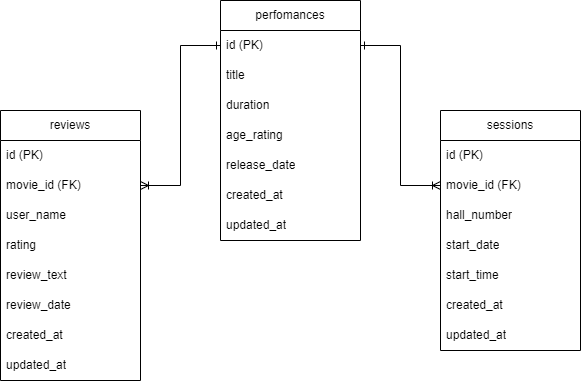

The diagram above was exported from draw.io. Its source (the exported page's mxGraphModel, read from the mxfile embedded in the PNG):
<mxGraphModel dx="4542" dy="5344" grid="1" gridSize="10" guides="1" tooltips="1" connect="1" arrows="1" fold="1" page="1" pageScale="1" pageWidth="3300" pageHeight="4681" math="0" shadow="0">
  <root>
    <mxCell id="0" />
    <mxCell id="1" parent="0" />
    <mxCell id="t-cFwBHvuxFqn-KrWdX0-1" value="perfomances" style="swimlane;fontStyle=0;childLayout=stackLayout;horizontal=1;startSize=30;horizontalStack=0;resizeParent=1;resizeParentMax=0;resizeLast=0;collapsible=1;marginBottom=0;whiteSpace=wrap;html=1;" vertex="1" parent="1">
      <mxGeometry x="160" y="-30" width="140" height="240" as="geometry" />
    </mxCell>
    <mxCell id="t-cFwBHvuxFqn-KrWdX0-2" value="id (PK)" style="text;strokeColor=none;fillColor=none;align=left;verticalAlign=middle;spacingLeft=4;spacingRight=4;overflow=hidden;points=[[0,0.5],[1,0.5]];portConstraint=eastwest;rotatable=0;whiteSpace=wrap;html=1;" vertex="1" parent="t-cFwBHvuxFqn-KrWdX0-1">
      <mxGeometry y="30" width="140" height="30" as="geometry" />
    </mxCell>
    <mxCell id="t-cFwBHvuxFqn-KrWdX0-3" value="title" style="text;strokeColor=none;fillColor=none;align=left;verticalAlign=middle;spacingLeft=4;spacingRight=4;overflow=hidden;points=[[0,0.5],[1,0.5]];portConstraint=eastwest;rotatable=0;whiteSpace=wrap;html=1;" vertex="1" parent="t-cFwBHvuxFqn-KrWdX0-1">
      <mxGeometry y="60" width="140" height="30" as="geometry" />
    </mxCell>
    <mxCell id="t-cFwBHvuxFqn-KrWdX0-4" value="duration" style="text;strokeColor=none;fillColor=none;align=left;verticalAlign=middle;spacingLeft=4;spacingRight=4;overflow=hidden;points=[[0,0.5],[1,0.5]];portConstraint=eastwest;rotatable=0;whiteSpace=wrap;html=1;" vertex="1" parent="t-cFwBHvuxFqn-KrWdX0-1">
      <mxGeometry y="90" width="140" height="30" as="geometry" />
    </mxCell>
    <mxCell id="t-cFwBHvuxFqn-KrWdX0-5" value="age_rating" style="text;strokeColor=none;fillColor=none;align=left;verticalAlign=middle;spacingLeft=4;spacingRight=4;overflow=hidden;points=[[0,0.5],[1,0.5]];portConstraint=eastwest;rotatable=0;whiteSpace=wrap;html=1;" vertex="1" parent="t-cFwBHvuxFqn-KrWdX0-1">
      <mxGeometry y="120" width="140" height="30" as="geometry" />
    </mxCell>
    <mxCell id="t-cFwBHvuxFqn-KrWdX0-6" value="release_date" style="text;strokeColor=none;fillColor=none;align=left;verticalAlign=middle;spacingLeft=4;spacingRight=4;overflow=hidden;points=[[0,0.5],[1,0.5]];portConstraint=eastwest;rotatable=0;whiteSpace=wrap;html=1;" vertex="1" parent="t-cFwBHvuxFqn-KrWdX0-1">
      <mxGeometry y="150" width="140" height="30" as="geometry" />
    </mxCell>
    <mxCell id="t-cFwBHvuxFqn-KrWdX0-7" value="created_at" style="text;strokeColor=none;fillColor=none;align=left;verticalAlign=middle;spacingLeft=4;spacingRight=4;overflow=hidden;points=[[0,0.5],[1,0.5]];portConstraint=eastwest;rotatable=0;whiteSpace=wrap;html=1;" vertex="1" parent="t-cFwBHvuxFqn-KrWdX0-1">
      <mxGeometry y="180" width="140" height="30" as="geometry" />
    </mxCell>
    <mxCell id="t-cFwBHvuxFqn-KrWdX0-8" value="updated_at" style="text;strokeColor=none;fillColor=none;align=left;verticalAlign=middle;spacingLeft=4;spacingRight=4;overflow=hidden;points=[[0,0.5],[1,0.5]];portConstraint=eastwest;rotatable=0;whiteSpace=wrap;html=1;" vertex="1" parent="t-cFwBHvuxFqn-KrWdX0-1">
      <mxGeometry y="210" width="140" height="30" as="geometry" />
    </mxCell>
    <mxCell id="t-cFwBHvuxFqn-KrWdX0-9" value="sessions" style="swimlane;fontStyle=0;childLayout=stackLayout;horizontal=1;startSize=30;horizontalStack=0;resizeParent=1;resizeParentMax=0;resizeLast=0;collapsible=1;marginBottom=0;whiteSpace=wrap;html=1;" vertex="1" parent="1">
      <mxGeometry x="380" y="80" width="140" height="240" as="geometry" />
    </mxCell>
    <mxCell id="t-cFwBHvuxFqn-KrWdX0-10" value="id (PK)" style="text;strokeColor=none;fillColor=none;align=left;verticalAlign=middle;spacingLeft=4;spacingRight=4;overflow=hidden;points=[[0,0.5],[1,0.5]];portConstraint=eastwest;rotatable=0;whiteSpace=wrap;html=1;" vertex="1" parent="t-cFwBHvuxFqn-KrWdX0-9">
      <mxGeometry y="30" width="140" height="30" as="geometry" />
    </mxCell>
    <mxCell id="t-cFwBHvuxFqn-KrWdX0-11" value="movie_id (FK)" style="text;strokeColor=none;fillColor=none;align=left;verticalAlign=middle;spacingLeft=4;spacingRight=4;overflow=hidden;points=[[0,0.5],[1,0.5]];portConstraint=eastwest;rotatable=0;whiteSpace=wrap;html=1;" vertex="1" parent="t-cFwBHvuxFqn-KrWdX0-9">
      <mxGeometry y="60" width="140" height="30" as="geometry" />
    </mxCell>
    <mxCell id="t-cFwBHvuxFqn-KrWdX0-12" value="hall_number" style="text;strokeColor=none;fillColor=none;align=left;verticalAlign=middle;spacingLeft=4;spacingRight=4;overflow=hidden;points=[[0,0.5],[1,0.5]];portConstraint=eastwest;rotatable=0;whiteSpace=wrap;html=1;" vertex="1" parent="t-cFwBHvuxFqn-KrWdX0-9">
      <mxGeometry y="90" width="140" height="30" as="geometry" />
    </mxCell>
    <mxCell id="t-cFwBHvuxFqn-KrWdX0-13" value="start_date" style="text;strokeColor=none;fillColor=none;align=left;verticalAlign=middle;spacingLeft=4;spacingRight=4;overflow=hidden;points=[[0,0.5],[1,0.5]];portConstraint=eastwest;rotatable=0;whiteSpace=wrap;html=1;" vertex="1" parent="t-cFwBHvuxFqn-KrWdX0-9">
      <mxGeometry y="120" width="140" height="30" as="geometry" />
    </mxCell>
    <mxCell id="t-cFwBHvuxFqn-KrWdX0-14" value="start_time" style="text;strokeColor=none;fillColor=none;align=left;verticalAlign=middle;spacingLeft=4;spacingRight=4;overflow=hidden;points=[[0,0.5],[1,0.5]];portConstraint=eastwest;rotatable=0;whiteSpace=wrap;html=1;" vertex="1" parent="t-cFwBHvuxFqn-KrWdX0-9">
      <mxGeometry y="150" width="140" height="30" as="geometry" />
    </mxCell>
    <mxCell id="t-cFwBHvuxFqn-KrWdX0-15" value="created_at" style="text;strokeColor=none;fillColor=none;align=left;verticalAlign=middle;spacingLeft=4;spacingRight=4;overflow=hidden;points=[[0,0.5],[1,0.5]];portConstraint=eastwest;rotatable=0;whiteSpace=wrap;html=1;" vertex="1" parent="t-cFwBHvuxFqn-KrWdX0-9">
      <mxGeometry y="180" width="140" height="30" as="geometry" />
    </mxCell>
    <mxCell id="t-cFwBHvuxFqn-KrWdX0-16" value="updated_at" style="text;strokeColor=none;fillColor=none;align=left;verticalAlign=middle;spacingLeft=4;spacingRight=4;overflow=hidden;points=[[0,0.5],[1,0.5]];portConstraint=eastwest;rotatable=0;whiteSpace=wrap;html=1;" vertex="1" parent="t-cFwBHvuxFqn-KrWdX0-9">
      <mxGeometry y="210" width="140" height="30" as="geometry" />
    </mxCell>
    <mxCell id="t-cFwBHvuxFqn-KrWdX0-17" value="reviews" style="swimlane;fontStyle=0;childLayout=stackLayout;horizontal=1;startSize=30;horizontalStack=0;resizeParent=1;resizeParentMax=0;resizeLast=0;collapsible=1;marginBottom=0;whiteSpace=wrap;html=1;" vertex="1" parent="1">
      <mxGeometry x="-60" y="80" width="140" height="270" as="geometry" />
    </mxCell>
    <mxCell id="t-cFwBHvuxFqn-KrWdX0-18" value="id (PK)" style="text;strokeColor=none;fillColor=none;align=left;verticalAlign=middle;spacingLeft=4;spacingRight=4;overflow=hidden;points=[[0,0.5],[1,0.5]];portConstraint=eastwest;rotatable=0;whiteSpace=wrap;html=1;" vertex="1" parent="t-cFwBHvuxFqn-KrWdX0-17">
      <mxGeometry y="30" width="140" height="30" as="geometry" />
    </mxCell>
    <mxCell id="t-cFwBHvuxFqn-KrWdX0-19" value="movie_id (FK)" style="text;strokeColor=none;fillColor=none;align=left;verticalAlign=middle;spacingLeft=4;spacingRight=4;overflow=hidden;points=[[0,0.5],[1,0.5]];portConstraint=eastwest;rotatable=0;whiteSpace=wrap;html=1;" vertex="1" parent="t-cFwBHvuxFqn-KrWdX0-17">
      <mxGeometry y="60" width="140" height="30" as="geometry" />
    </mxCell>
    <mxCell id="t-cFwBHvuxFqn-KrWdX0-20" value="user_name" style="text;strokeColor=none;fillColor=none;align=left;verticalAlign=middle;spacingLeft=4;spacingRight=4;overflow=hidden;points=[[0,0.5],[1,0.5]];portConstraint=eastwest;rotatable=0;whiteSpace=wrap;html=1;" vertex="1" parent="t-cFwBHvuxFqn-KrWdX0-17">
      <mxGeometry y="90" width="140" height="30" as="geometry" />
    </mxCell>
    <mxCell id="t-cFwBHvuxFqn-KrWdX0-21" value="rating" style="text;strokeColor=none;fillColor=none;align=left;verticalAlign=middle;spacingLeft=4;spacingRight=4;overflow=hidden;points=[[0,0.5],[1,0.5]];portConstraint=eastwest;rotatable=0;whiteSpace=wrap;html=1;" vertex="1" parent="t-cFwBHvuxFqn-KrWdX0-17">
      <mxGeometry y="120" width="140" height="30" as="geometry" />
    </mxCell>
    <mxCell id="t-cFwBHvuxFqn-KrWdX0-22" value="review_text" style="text;strokeColor=none;fillColor=none;align=left;verticalAlign=middle;spacingLeft=4;spacingRight=4;overflow=hidden;points=[[0,0.5],[1,0.5]];portConstraint=eastwest;rotatable=0;whiteSpace=wrap;html=1;" vertex="1" parent="t-cFwBHvuxFqn-KrWdX0-17">
      <mxGeometry y="150" width="140" height="30" as="geometry" />
    </mxCell>
    <mxCell id="t-cFwBHvuxFqn-KrWdX0-23" value="review_date" style="text;strokeColor=none;fillColor=none;align=left;verticalAlign=middle;spacingLeft=4;spacingRight=4;overflow=hidden;points=[[0,0.5],[1,0.5]];portConstraint=eastwest;rotatable=0;whiteSpace=wrap;html=1;" vertex="1" parent="t-cFwBHvuxFqn-KrWdX0-17">
      <mxGeometry y="180" width="140" height="30" as="geometry" />
    </mxCell>
    <mxCell id="t-cFwBHvuxFqn-KrWdX0-24" value="created_at" style="text;strokeColor=none;fillColor=none;align=left;verticalAlign=middle;spacingLeft=4;spacingRight=4;overflow=hidden;points=[[0,0.5],[1,0.5]];portConstraint=eastwest;rotatable=0;whiteSpace=wrap;html=1;" vertex="1" parent="t-cFwBHvuxFqn-KrWdX0-17">
      <mxGeometry y="210" width="140" height="30" as="geometry" />
    </mxCell>
    <mxCell id="t-cFwBHvuxFqn-KrWdX0-25" value="updated_at" style="text;strokeColor=none;fillColor=none;align=left;verticalAlign=middle;spacingLeft=4;spacingRight=4;overflow=hidden;points=[[0,0.5],[1,0.5]];portConstraint=eastwest;rotatable=0;whiteSpace=wrap;html=1;" vertex="1" parent="t-cFwBHvuxFqn-KrWdX0-17">
      <mxGeometry y="240" width="140" height="30" as="geometry" />
    </mxCell>
    <mxCell id="t-cFwBHvuxFqn-KrWdX0-26" style="edgeStyle=orthogonalEdgeStyle;rounded=0;orthogonalLoop=1;jettySize=auto;html=1;exitX=1;exitY=0.5;exitDx=0;exitDy=0;entryX=0;entryY=0.5;entryDx=0;entryDy=0;startArrow=ERoneToMany;startFill=0;endArrow=ERone;endFill=0;" edge="1" parent="1" source="t-cFwBHvuxFqn-KrWdX0-19" target="t-cFwBHvuxFqn-KrWdX0-2">
      <mxGeometry relative="1" as="geometry" />
    </mxCell>
    <mxCell id="t-cFwBHvuxFqn-KrWdX0-27" style="edgeStyle=orthogonalEdgeStyle;rounded=0;orthogonalLoop=1;jettySize=auto;html=1;exitX=0;exitY=0.5;exitDx=0;exitDy=0;entryX=1;entryY=0.5;entryDx=0;entryDy=0;startArrow=ERoneToMany;startFill=0;endArrow=ERone;endFill=0;" edge="1" parent="1" source="t-cFwBHvuxFqn-KrWdX0-11" target="t-cFwBHvuxFqn-KrWdX0-2">
      <mxGeometry relative="1" as="geometry" />
    </mxCell>
  </root>
</mxGraphModel>